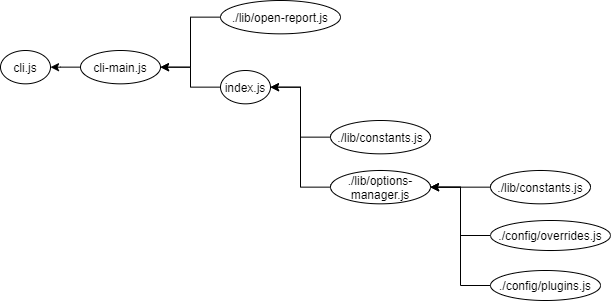

The diagram above was exported from draw.io. Its source (the exported page's mxGraphModel, read from the mxfile embedded in the PNG):
<mxGraphModel dx="223" dy="174" grid="1" gridSize="10" guides="1" tooltips="1" connect="1" arrows="1" fold="1" page="1" pageScale="1" pageWidth="827" pageHeight="1169" math="0" shadow="0">
  <root>
    <mxCell id="0" />
    <mxCell id="1" parent="0" />
    <mxCell id="2" value="cli.js" style="ellipse;whiteSpace=wrap;html=1;" vertex="1" parent="1">
      <mxGeometry x="180" y="220" width="50" height="33.33" as="geometry" />
    </mxCell>
    <mxCell id="9" style="edgeStyle=orthogonalEdgeStyle;rounded=0;orthogonalLoop=1;jettySize=auto;html=1;entryX=1;entryY=0.5;entryDx=0;entryDy=0;" edge="1" parent="1" source="4" target="2">
      <mxGeometry relative="1" as="geometry" />
    </mxCell>
    <mxCell id="4" value="cli-main.js" style="ellipse;whiteSpace=wrap;html=1;" vertex="1" parent="1">
      <mxGeometry x="260" y="220" width="80" height="33.33" as="geometry" />
    </mxCell>
    <mxCell id="6" style="edgeStyle=orthogonalEdgeStyle;rounded=0;orthogonalLoop=1;jettySize=auto;html=1;exitX=0.5;exitY=1;exitDx=0;exitDy=0;" edge="1" parent="1" source="2" target="2">
      <mxGeometry relative="1" as="geometry" />
    </mxCell>
    <mxCell id="13" style="edgeStyle=orthogonalEdgeStyle;rounded=0;orthogonalLoop=1;jettySize=auto;html=1;entryX=1;entryY=0.5;entryDx=0;entryDy=0;" edge="1" parent="1" source="10" target="4">
      <mxGeometry relative="1" as="geometry">
        <mxPoint x="331" y="233" as="targetPoint" />
        <Array as="points">
          <mxPoint x="370" y="187" />
          <mxPoint x="370" y="237" />
        </Array>
      </mxGeometry>
    </mxCell>
    <mxCell id="10" value="./lib/open-report.js" style="ellipse;whiteSpace=wrap;html=1;" vertex="1" parent="1">
      <mxGeometry x="400" y="170" width="120" height="33.33" as="geometry" />
    </mxCell>
    <mxCell id="12" style="edgeStyle=orthogonalEdgeStyle;rounded=0;orthogonalLoop=1;jettySize=auto;html=1;entryX=1;entryY=0.5;entryDx=0;entryDy=0;" edge="1" parent="1" source="11" target="4">
      <mxGeometry relative="1" as="geometry">
        <mxPoint x="340" y="280" as="targetPoint" />
        <Array as="points">
          <mxPoint x="370" y="257" />
          <mxPoint x="370" y="237" />
        </Array>
      </mxGeometry>
    </mxCell>
    <mxCell id="11" value="index.js" style="ellipse;whiteSpace=wrap;html=1;" vertex="1" parent="1">
      <mxGeometry x="400" y="240" width="50" height="33.33" as="geometry" />
    </mxCell>
    <mxCell id="18" style="edgeStyle=orthogonalEdgeStyle;rounded=0;orthogonalLoop=1;jettySize=auto;html=1;entryX=1;entryY=0.5;entryDx=0;entryDy=0;" edge="1" parent="1" source="14" target="11">
      <mxGeometry relative="1" as="geometry" />
    </mxCell>
    <mxCell id="14" value="./lib/constants.js" style="ellipse;whiteSpace=wrap;html=1;" vertex="1" parent="1">
      <mxGeometry x="510" y="290" width="100" height="33.33" as="geometry" />
    </mxCell>
    <mxCell id="17" style="edgeStyle=orthogonalEdgeStyle;rounded=0;orthogonalLoop=1;jettySize=auto;html=1;entryX=1;entryY=0.5;entryDx=0;entryDy=0;" edge="1" parent="1" source="15" target="11">
      <mxGeometry relative="1" as="geometry" />
    </mxCell>
    <mxCell id="15" value="./lib/options-manager.js" style="ellipse;whiteSpace=wrap;html=1;" vertex="1" parent="1">
      <mxGeometry x="510" y="340" width="100" height="33.33" as="geometry" />
    </mxCell>
    <mxCell id="21" style="edgeStyle=orthogonalEdgeStyle;rounded=0;orthogonalLoop=1;jettySize=auto;html=1;" edge="1" parent="1" source="20" target="15">
      <mxGeometry relative="1" as="geometry" />
    </mxCell>
    <mxCell id="20" value="./lib/constants.js" style="ellipse;whiteSpace=wrap;html=1;" vertex="1" parent="1">
      <mxGeometry x="670" y="340" width="100" height="33.33" as="geometry" />
    </mxCell>
    <mxCell id="26" style="edgeStyle=orthogonalEdgeStyle;rounded=0;orthogonalLoop=1;jettySize=auto;html=1;entryX=1;entryY=0.5;entryDx=0;entryDy=0;" edge="1" parent="1" source="22" target="15">
      <mxGeometry relative="1" as="geometry" />
    </mxCell>
    <mxCell id="22" value="./config/overrides.js" style="ellipse;whiteSpace=wrap;html=1;" vertex="1" parent="1">
      <mxGeometry x="670" y="390" width="120" height="30" as="geometry" />
    </mxCell>
    <mxCell id="27" style="edgeStyle=orthogonalEdgeStyle;rounded=0;orthogonalLoop=1;jettySize=auto;html=1;entryX=1;entryY=0.5;entryDx=0;entryDy=0;" edge="1" parent="1" source="23" target="15">
      <mxGeometry relative="1" as="geometry" />
    </mxCell>
    <mxCell id="23" value="./config/plugins.js" style="ellipse;whiteSpace=wrap;html=1;" vertex="1" parent="1">
      <mxGeometry x="670" y="440" width="110" height="30" as="geometry" />
    </mxCell>
  </root>
</mxGraphModel>